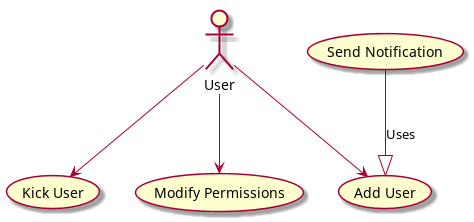

The diagram above was rendered by PlantUML. Its source (embedded in the PNG):
@startuml
actor User

User --> (Add User)
(Send Notification) --|> (Add User): Uses
User --> (Kick User)
User --> (Modify Permissions)

@enduml